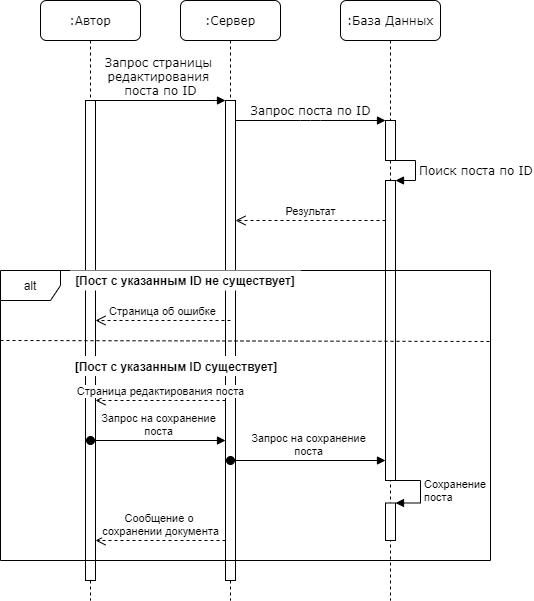

The diagram above was exported from draw.io. Its source (the exported page's mxGraphModel, read from the mxfile embedded in the PNG):
<mxGraphModel dx="1697" dy="951" grid="1" gridSize="10" guides="1" tooltips="1" connect="1" arrows="1" fold="1" page="1" pageScale="1" pageWidth="827" pageHeight="1169" math="0" shadow="0">
  <root>
    <mxCell id="0" />
    <mxCell id="1" parent="0" />
    <mxCell id="2" value=":Сервер" style="shape=umlLifeline;perimeter=lifelinePerimeter;whiteSpace=wrap;html=1;container=1;collapsible=0;recursiveResize=0;outlineConnect=0;rounded=1;shadow=0;comic=0;labelBackgroundColor=none;strokeWidth=1;fontFamily=Verdana;fontSize=12;align=center;" vertex="1" parent="1">
      <mxGeometry x="1440" y="50" width="100" height="600" as="geometry" />
    </mxCell>
    <mxCell id="3" value="" style="html=1;points=[];perimeter=orthogonalPerimeter;rounded=0;shadow=0;comic=0;labelBackgroundColor=none;strokeWidth=1;fontFamily=Verdana;fontSize=12;align=center;" vertex="1" parent="2">
      <mxGeometry x="45" y="100" width="10" height="480" as="geometry" />
    </mxCell>
    <mxCell id="4" value=":База Данных" style="shape=umlLifeline;perimeter=lifelinePerimeter;whiteSpace=wrap;html=1;container=1;collapsible=0;recursiveResize=0;outlineConnect=0;rounded=1;shadow=0;comic=0;labelBackgroundColor=none;strokeWidth=1;fontFamily=Verdana;fontSize=12;align=center;" vertex="1" parent="1">
      <mxGeometry x="1600" y="50" width="100" height="600" as="geometry" />
    </mxCell>
    <mxCell id="5" value="" style="html=1;points=[];perimeter=orthogonalPerimeter;rounded=0;shadow=0;comic=0;labelBackgroundColor=none;strokeWidth=1;fontFamily=Verdana;fontSize=12;align=center;" vertex="1" parent="4">
      <mxGeometry x="45" y="120" width="10" height="40" as="geometry" />
    </mxCell>
    <mxCell id="6" value="" style="html=1;points=[];perimeter=orthogonalPerimeter;" vertex="1" parent="4">
      <mxGeometry x="45" y="180" width="10" height="300" as="geometry" />
    </mxCell>
    <mxCell id="7" value="&lt;span style=&quot;font-family: &amp;#34;verdana&amp;#34; ; font-size: 12px ; text-align: center&quot;&gt;Поиск&amp;nbsp;&lt;/span&gt;&lt;span style=&quot;font-family: &amp;#34;verdana&amp;#34; ; font-size: 12px ; text-align: center&quot;&gt;поста по ID&lt;/span&gt;" style="edgeStyle=orthogonalEdgeStyle;html=1;align=left;spacingLeft=2;endArrow=block;rounded=0;entryX=1;entryY=0;" edge="1" parent="4" target="6">
      <mxGeometry relative="1" as="geometry">
        <mxPoint x="55" y="160" as="sourcePoint" />
        <Array as="points">
          <mxPoint x="75" y="160" />
        </Array>
      </mxGeometry>
    </mxCell>
    <mxCell id="8" value=":Автор" style="shape=umlLifeline;perimeter=lifelinePerimeter;whiteSpace=wrap;html=1;container=1;collapsible=0;recursiveResize=0;outlineConnect=0;rounded=1;shadow=0;comic=0;labelBackgroundColor=none;strokeWidth=1;fontFamily=Verdana;fontSize=12;align=center;" vertex="1" parent="1">
      <mxGeometry x="1300" y="50" width="100" height="600" as="geometry" />
    </mxCell>
    <mxCell id="9" value="" style="html=1;points=[];perimeter=orthogonalPerimeter;rounded=0;shadow=0;comic=0;labelBackgroundColor=none;strokeWidth=1;fontFamily=Verdana;fontSize=12;align=center;" vertex="1" parent="8">
      <mxGeometry x="45" y="100" width="10" height="480" as="geometry" />
    </mxCell>
    <mxCell id="10" value="Запрос страницы &lt;br&gt;редактирования&amp;nbsp;&lt;br&gt;поста по ID" style="html=1;verticalAlign=bottom;endArrow=block;entryX=0;entryY=0;labelBackgroundColor=none;fontFamily=Verdana;fontSize=12;edgeStyle=elbowEdgeStyle;elbow=vertical;" edge="1" source="9" target="3" parent="1">
      <mxGeometry relative="1" as="geometry">
        <mxPoint x="1420" y="160" as="sourcePoint" />
      </mxGeometry>
    </mxCell>
    <mxCell id="11" value="Запрос&amp;nbsp;поста по ID" style="html=1;verticalAlign=bottom;endArrow=block;entryX=0;entryY=0;labelBackgroundColor=none;fontFamily=Verdana;fontSize=12;edgeStyle=elbowEdgeStyle;elbow=vertical;" edge="1" source="3" target="5" parent="1">
      <mxGeometry relative="1" as="geometry">
        <mxPoint x="1570" y="170" as="sourcePoint" />
      </mxGeometry>
    </mxCell>
    <mxCell id="12" value="alt" style="shape=umlFrame;whiteSpace=wrap;html=1;" vertex="1" parent="1">
      <mxGeometry x="1260" y="320" width="490" height="290" as="geometry" />
    </mxCell>
    <mxCell id="13" value="[Пост с указанным ID не существует]" style="text;html=1;align=center;verticalAlign=middle;whiteSpace=wrap;rounded=0;fontStyle=1;glass=0;shadow=0;comic=0;fillColor=#ffffff;" vertex="1" parent="1">
      <mxGeometry x="1330" y="320" width="230" height="20" as="geometry" />
    </mxCell>
    <mxCell id="14" value="[Пост с указанным ID существует]" style="text;html=1;align=center;verticalAlign=middle;whiteSpace=wrap;rounded=0;fontStyle=1;glass=0;shadow=0;comic=0;fillColor=#ffffff;" vertex="1" parent="1">
      <mxGeometry x="1320.98" y="405.6" width="230" height="20" as="geometry" />
    </mxCell>
    <mxCell id="15" value="" style="endArrow=none;dashed=1;html=1;entryX=0.999;entryY=0.252;entryDx=0;entryDy=0;entryPerimeter=0;exitX=-0.002;exitY=0.247;exitDx=0;exitDy=0;exitPerimeter=0;" edge="1" parent="1">
      <mxGeometry width="50" height="50" relative="1" as="geometry">
        <mxPoint x="1260" y="390" as="sourcePoint" />
        <mxPoint x="1750.4900000000002" y="391" as="targetPoint" />
      </mxGeometry>
    </mxCell>
    <mxCell id="16" value="Страница об ошибке" style="html=1;verticalAlign=bottom;endArrow=open;dashed=1;endSize=8;" edge="1" target="9" parent="1">
      <mxGeometry relative="1" as="geometry">
        <mxPoint x="1490" y="370" as="sourcePoint" />
        <mxPoint x="1410" y="370" as="targetPoint" />
      </mxGeometry>
    </mxCell>
    <mxCell id="17" value="Результат" style="html=1;verticalAlign=bottom;endArrow=open;dashed=1;endSize=8;" edge="1" target="3" parent="1">
      <mxGeometry relative="1" as="geometry">
        <mxPoint x="1645" y="270" as="sourcePoint" />
        <mxPoint x="1510" y="270" as="targetPoint" />
      </mxGeometry>
    </mxCell>
    <mxCell id="18" value="Страница редактирования поста" style="html=1;verticalAlign=bottom;endArrow=open;dashed=1;endSize=8;" edge="1" source="3" target="9" parent="1">
      <mxGeometry relative="1" as="geometry">
        <mxPoint x="1500" y="450" as="sourcePoint" />
        <mxPoint x="1350" y="450" as="targetPoint" />
        <Array as="points">
          <mxPoint x="1425" y="450" />
        </Array>
        <mxPoint as="offset" />
      </mxGeometry>
    </mxCell>
    <mxCell id="19" value="Запрос на сохранение&lt;br&gt;поста" style="html=1;verticalAlign=bottom;startArrow=oval;startFill=1;endArrow=block;startSize=8;" edge="1" target="3" parent="1">
      <mxGeometry width="60" relative="1" as="geometry">
        <mxPoint x="1350" y="490" as="sourcePoint" />
        <mxPoint x="1410" y="490" as="targetPoint" />
      </mxGeometry>
    </mxCell>
    <mxCell id="20" value="Запрос на сохранение&lt;br&gt;поста" style="html=1;verticalAlign=bottom;startArrow=oval;startFill=1;endArrow=block;startSize=8;" edge="1" target="6" parent="1">
      <mxGeometry width="60" relative="1" as="geometry">
        <mxPoint x="1490" y="510" as="sourcePoint" />
        <mxPoint x="1625" y="510" as="targetPoint" />
      </mxGeometry>
    </mxCell>
    <mxCell id="21" value="" style="html=1;points=[];perimeter=orthogonalPerimeter;rounded=0;shadow=0;glass=0;comic=0;fillColor=#ffffff;" vertex="1" parent="1">
      <mxGeometry x="1645" y="552.5" width="10" height="37.5" as="geometry" />
    </mxCell>
    <mxCell id="22" value="Сохранение&lt;br&gt;поста" style="edgeStyle=orthogonalEdgeStyle;html=1;align=left;spacingLeft=2;endArrow=block;rounded=0;entryX=1;entryY=0;" edge="1" target="21" parent="1">
      <mxGeometry x="0.6665" relative="1" as="geometry">
        <mxPoint x="1655" y="377.5" as="sourcePoint" />
        <Array as="points">
          <mxPoint x="1655" y="530" />
          <mxPoint x="1680" y="530" />
          <mxPoint x="1680" y="553" />
        </Array>
        <mxPoint as="offset" />
      </mxGeometry>
    </mxCell>
    <mxCell id="23" value="Сообщение о &lt;br&gt;сохранении документа" style="html=1;verticalAlign=bottom;endArrow=open;dashed=1;endSize=8;" edge="1" target="9" parent="1">
      <mxGeometry relative="1" as="geometry">
        <mxPoint x="1485" y="590" as="sourcePoint" />
        <mxPoint x="1405" y="590" as="targetPoint" />
      </mxGeometry>
    </mxCell>
  </root>
</mxGraphModel>